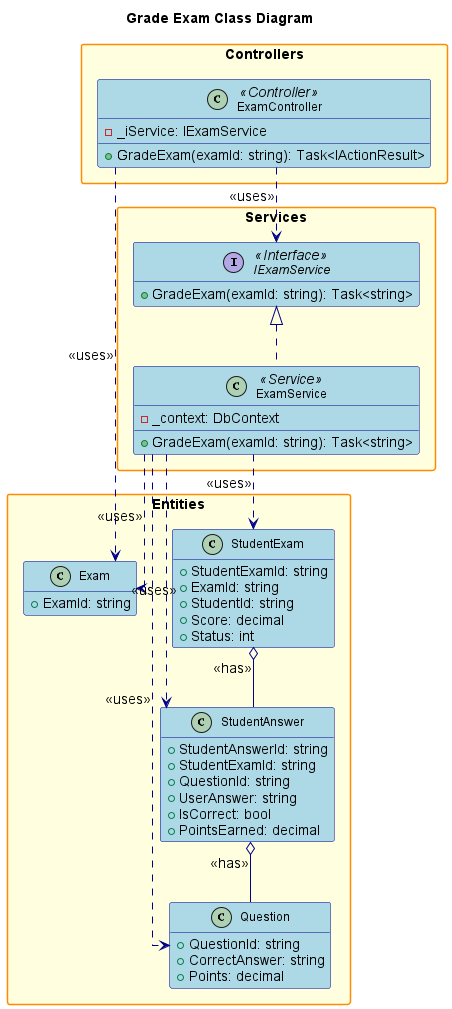

The diagram above was rendered by PlantUML. Its source (embedded in the PNG):
@startuml
' Class Diagram for Grade Exam Feature

title Grade Exam Class Diagram

hide empty members
skinparam packageStyle rectangle
skinparam linetype ortho
skinparam defaultFontSize 14
skinparam defaultFontName Arial
skinparam classFontSize 12
skinparam classFontName Arial
skinparam noteFontSize 11
skinparam noteFontName Arial

' Increase spacing and sizing
skinparam class {
    BackgroundColor LightBlue
    BorderColor DarkBlue
    ArrowColor DarkBlue
    FontSize 12
}

skinparam package {
    BackgroundColor LightYellow
    BorderColor DarkOrange
    FontSize 14
    FontStyle bold
}

skinparam interface {
    BackgroundColor LightGreen
    BorderColor DarkGreen
    FontSize 12
}

skinparam enum {
    BackgroundColor LightCyan
    BorderColor DarkCyan
    FontSize 12
}

package "Controllers" {
    class ExamController <<Controller>> {
        - _iService: IExamService
        + GradeExam(examId: string): Task<IActionResult>
    }
}

package "Services" {
    interface IExamService <<Interface>> {
        + GradeExam(examId: string): Task<string>
    }
    class ExamService <<Service>> {
        - _context: DbContext
        + GradeExam(examId: string): Task<string>
    }
}

package "Entities" {
    class Exam {
        + ExamId: string
    }
    class StudentExam {
        + StudentExamId: string
        + ExamId: string
        + StudentId: string
        + Score: decimal
        + Status: int
    }
    class StudentAnswer {
        + StudentAnswerId: string
        + StudentExamId: string
        + QuestionId: string
        + UserAnswer: string
        + IsCorrect: bool
        + PointsEarned: decimal
    }
    class Question {
        + QuestionId: string
        + CorrectAnswer: string
        + Points: decimal
    }
}

' Relationships
ExamController ..> IExamService : <<uses>>
IExamService <|.. ExamService
ExamController ..> Exam : <<uses>>
ExamService ..> Exam : <<uses>>
ExamService ..> StudentExam : <<uses>>
ExamService ..> StudentAnswer : <<uses>>
ExamService ..> Question : <<uses>>
StudentExam o-- StudentAnswer : <<has>>
StudentAnswer o-- Question : <<has>>

@enduml